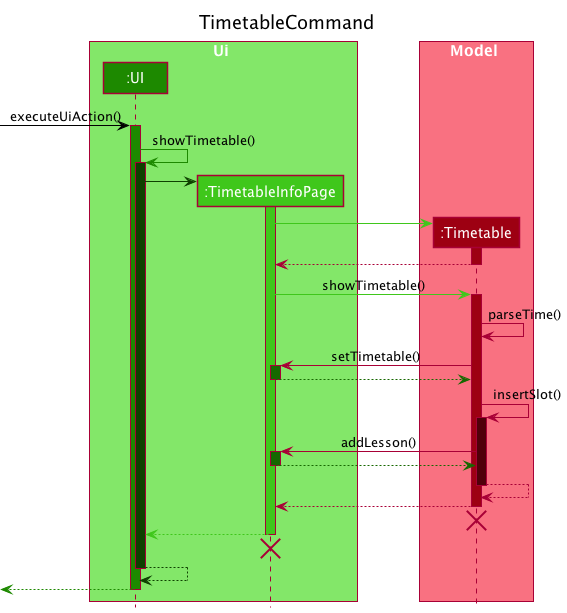

The diagram above was rendered by PlantUML. Its source (embedded in the PNG):
@startuml
!include style.puml
skinparam BoxPadding 30

title TimetableCommand

box Ui UI_COLOR_T1
participant ":UI" as ui UI_COLOR
participant ":TimetableInfoPage" as TimetableInfoPage UI_COLOR_T2
end box

box Model MODEL_COLOR_T1
participant ":Timetable" as Timetable MODEL_COLOR
end box

[-[USER_COLOR]> ui : executeUiAction()
activate ui UI_COLOR

ui -[UI_COLOR]> ui : showTimetable()
activate ui UI_COLOR_T4
create TimetableInfoPage
ui -[UI_COLOR_T4]> TimetableInfoPage
activate TimetableInfoPage UI_COLOR_T2

create Timetable
TimetableInfoPage -[UI_COLOR_T2]> Timetable
activate Timetable MODEL_COLOR
Timetable --> TimetableInfoPage
deactivate Timetable

TimetableInfoPage -[UI_COLOR_T2]> Timetable: showTimetable()
activate Timetable MODEL_COLOR
Timetable -> Timetable: parseTime()
Timetable -> TimetableInfoPage: setTimetable()
activate TimetableInfoPage UI_COLOR_T3
TimetableInfoPage -[UI_COLOR_T3]-> Timetable
deactivate TimetableInfoPage

Timetable -> Timetable: insertSlot()
activate Timetable MODEL_COLOR_T4
Timetable -> TimetableInfoPage : addLesson()
activate TimetableInfoPage UI_COLOR_T3
TimetableInfoPage -[UI_COLOR_T3]-> Timetable
deactivate TimetableInfoPage

Timetable --> Timetable
deactivate Timetable
Timetable --> TimetableInfoPage
deactivate Timetable
Timetable -[hidden]-> TimetableInfoPage
destroy Timetable

TimetableInfoPage -[UI_COLOR_T2]-> ui
deactivate TimetableInfoPage
TimetableInfoPage -[hidden]-> ui
destroy TimetableInfoPage
ui -[UI_COLOR_T4]-> ui
deactivate ui

[<-[UI_COLOR]-ui
deactivate ui

@enduml